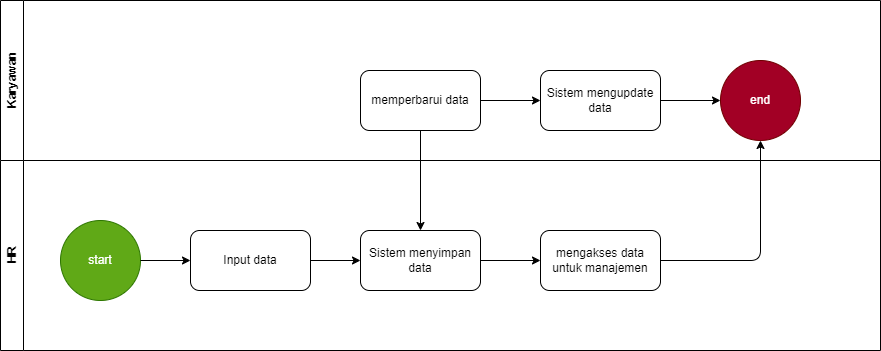

The diagram above was exported from draw.io. Its source (the exported page's mxGraphModel, read from the mxfile embedded in the PNG):
<mxGraphModel dx="878" dy="1762" grid="1" gridSize="10" guides="1" tooltips="1" connect="1" arrows="1" fold="1" page="1" pageScale="1" pageWidth="850" pageHeight="1100" math="0" shadow="0">
  <root>
    <mxCell id="0" />
    <mxCell id="1" parent="0" />
    <mxCell id="2" style="edgeStyle=none;html=1;" edge="1" parent="1" source="31" target="9">
      <mxGeometry relative="1" as="geometry" />
    </mxCell>
    <mxCell id="5" value="HR" style="swimlane;horizontal=0;whiteSpace=wrap;html=1;" vertex="1" parent="1">
      <mxGeometry x="30" y="-110" width="880" height="190" as="geometry" />
    </mxCell>
    <mxCell id="6" value="start" style="ellipse;whiteSpace=wrap;html=1;aspect=fixed;fillColor=#60a917;fontColor=#ffffff;strokeColor=#2D7600;" vertex="1" parent="5">
      <mxGeometry x="60" y="60" width="80" height="80" as="geometry" />
    </mxCell>
    <mxCell id="7" value="Input data" style="rounded=1;whiteSpace=wrap;html=1;" vertex="1" parent="5">
      <mxGeometry x="190" y="70" width="120" height="60" as="geometry" />
    </mxCell>
    <mxCell id="8" style="edgeStyle=none;html=1;" edge="1" parent="5" source="6" target="7">
      <mxGeometry relative="1" as="geometry" />
    </mxCell>
    <mxCell id="9" value="Sistem menyimpan data" style="rounded=1;whiteSpace=wrap;html=1;" vertex="1" parent="5">
      <mxGeometry x="360" y="70" width="120" height="60" as="geometry" />
    </mxCell>
    <mxCell id="10" value="" style="edgeStyle=none;html=1;" edge="1" parent="5" source="7" target="9">
      <mxGeometry relative="1" as="geometry" />
    </mxCell>
    <mxCell id="12" value="mengakses data untuk manajemen" style="rounded=1;whiteSpace=wrap;html=1;" vertex="1" parent="5">
      <mxGeometry x="540" y="70" width="120" height="60" as="geometry" />
    </mxCell>
    <mxCell id="13" style="edgeStyle=none;html=1;" edge="1" parent="5" source="9" target="12">
      <mxGeometry relative="1" as="geometry" />
    </mxCell>
    <mxCell id="30" value="Karyawan" style="swimlane;horizontal=0;whiteSpace=wrap;html=1;" vertex="1" parent="1">
      <mxGeometry x="30" y="-270" width="880" height="160" as="geometry" />
    </mxCell>
    <mxCell id="42" value="" style="edgeStyle=none;html=1;" edge="1" parent="30" source="31" target="41">
      <mxGeometry relative="1" as="geometry" />
    </mxCell>
    <mxCell id="31" value=" memperbarui data" style="rounded=1;whiteSpace=wrap;html=1;" vertex="1" parent="30">
      <mxGeometry x="360" y="70" width="120" height="60" as="geometry" />
    </mxCell>
    <mxCell id="46" style="edgeStyle=none;html=1;" edge="1" parent="30" source="41" target="45">
      <mxGeometry relative="1" as="geometry" />
    </mxCell>
    <mxCell id="41" value=" Sistem mengupdate data" style="rounded=1;whiteSpace=wrap;html=1;" vertex="1" parent="30">
      <mxGeometry x="540" y="70" width="120" height="60" as="geometry" />
    </mxCell>
    <mxCell id="45" value="end" style="ellipse;whiteSpace=wrap;html=1;rounded=1;fillColor=#a20025;fontColor=#ffffff;strokeColor=#6F0000;" vertex="1" parent="30">
      <mxGeometry x="720" y="60" width="80" height="80" as="geometry" />
    </mxCell>
    <mxCell id="47" style="edgeStyle=none;html=1;" edge="1" parent="1" source="12" target="45">
      <mxGeometry relative="1" as="geometry">
        <Array as="points">
          <mxPoint x="790" y="-10" />
        </Array>
      </mxGeometry>
    </mxCell>
  </root>
</mxGraphModel>